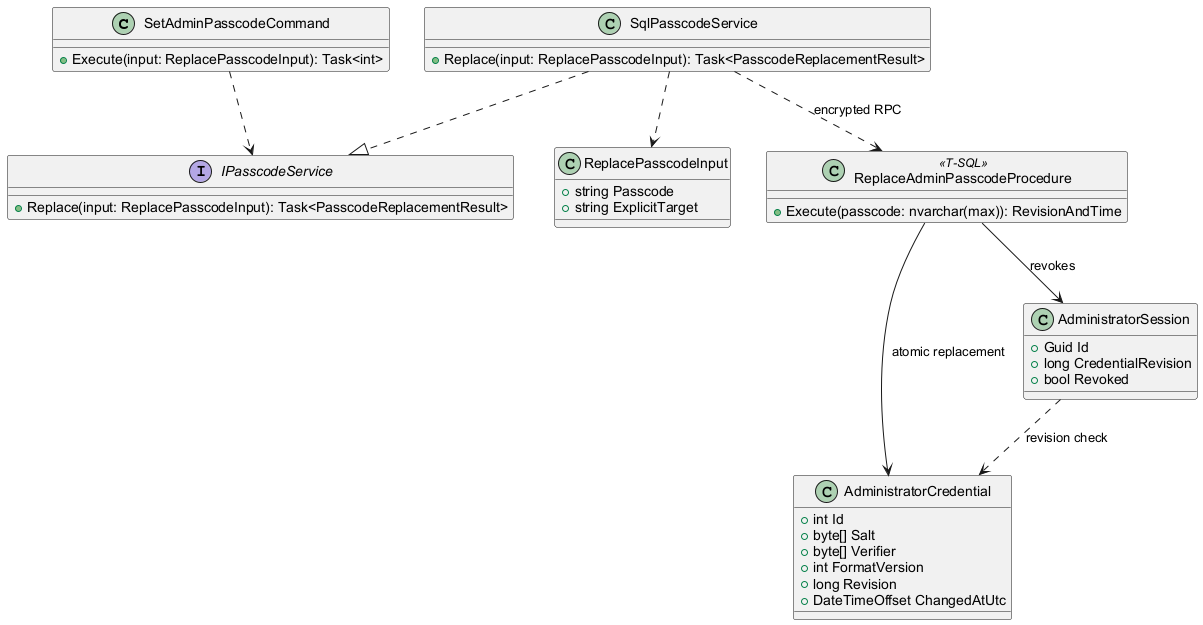

The diagram above was rendered by PlantUML. Its source (embedded in the PNG):
@startuml
skinparam backgroundColor #FFFFFF
skinparam shadowing false
skinparam defaultFontName Arial
class SetAdminPasscodeCommand {
 +Execute(input: ReplacePasscodeInput): Task<int>
}
interface IPasscodeService {
 +Replace(input: ReplacePasscodeInput): Task<PasscodeReplacementResult>
}
class SqlPasscodeService {
 +Replace(input: ReplacePasscodeInput): Task<PasscodeReplacementResult>
}
class ReplacePasscodeInput {
 +string Passcode
 +string ExplicitTarget
}
class AdministratorCredential {
 +int Id
 +byte[] Salt
 +byte[] Verifier
 +int FormatVersion
 +long Revision
 +DateTimeOffset ChangedAtUtc
}
class AdministratorSession {
 +Guid Id
 +long CredentialRevision
 +bool Revoked
}
class ReplaceAdminPasscodeProcedure <<T-SQL>> {
 +Execute(passcode: nvarchar(max)): RevisionAndTime
}
SetAdminPasscodeCommand ..> IPasscodeService
SqlPasscodeService ..|> IPasscodeService
SqlPasscodeService ..> ReplacePasscodeInput
SqlPasscodeService ..> ReplaceAdminPasscodeProcedure : encrypted RPC
ReplaceAdminPasscodeProcedure --> AdministratorCredential : atomic replacement
ReplaceAdminPasscodeProcedure --> AdministratorSession : revokes
AdministratorSession ..> AdministratorCredential : revision check
@enduml